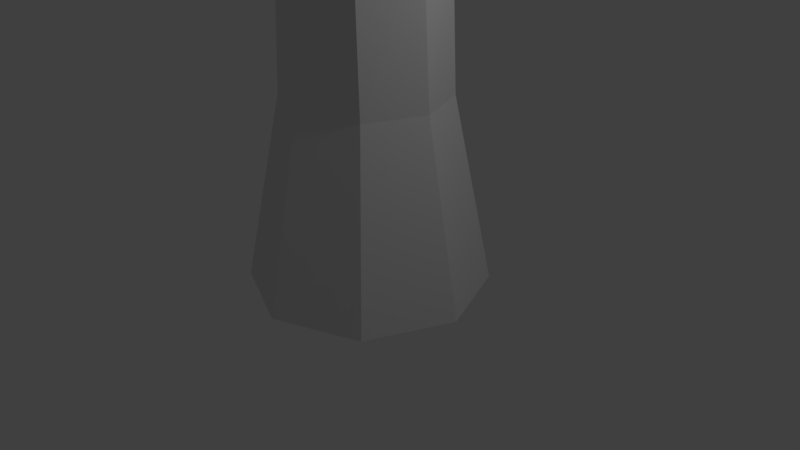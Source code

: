 # Source: tree_1.blend  (saved by Blender 2.78.0; exported with 4.5.12 LTS)
import bpy
from mathutils import Matrix  # noqa: F401  (used for matrix-valued properties, if any)

bpy.ops.wm.read_factory_settings(use_empty=True)
scene = bpy.context.scene
scene.name = 'Scene'

# ---- collections
col_collection_1 = bpy.data.collections.new('Collection 1'); scene.collection.children.link(col_collection_1)

# ---- world
world_world = bpy.data.worlds.new('World'); scene.world = world_world
world_world.color = (0.05088, 0.05088, 0.05088)
world_world.use_sun_shadow = False
world_world.sun_shadow_jitter_overblur = 0.0
world_world.cycles.sampling_method = 'MANUAL'

# ---- cameras
cam_camera = bpy.data.cameras.new('Camera')
cam_camera.clip_end = 100.0
cam_camera.lens = 35.0
cam_camera.sensor_width = 32.0
cam_camera.sensor_height = 18.0
cam_camera.ortho_scale = 7.314
cam_camera.dof.focus_distance = 0.0
cam_camera.dof.aperture_fstop = 128.0

# ---- lights
light_lamp = bpy.data.lights.new('Lamp', 'POINT')
light_lamp.transmission_factor = 0.0
light_lamp.cutoff_distance = 30.0
light_lamp.energy = 100.0
light_lamp.shadow_buffer_clip_start = 1.001
light_lamp.shadow_soft_size = 0.1
light_lamp.shadow_maximum_resolution = 0.006
light_lamp.use_absolute_resolution = True

# ---- meshes
me_cylinder = bpy.data.meshes.new('Cylinder')
me_cylinder.from_pydata([(-2.839e-08, 1.552, -0.3051), (-1.318e-08, 1.049, 2.138), (1.097, 1.097, -0.3051), (0.7419, 0.7419, 2.138), (1.552, -6.225e-08, -0.3051), (1.049, -4.448e-08, 2.138), (1.097, -1.097, -0.3051), (0.7419, -0.7419, 2.138), (-1.641e-07, -1.552, -0.3051), (-1.049e-07, -1.049, 2.138), (-1.097, -1.097, -0.3051), (-0.7419, -0.7419, 2.138), (-1.552, 2.409e-08, -0.3051), (-1.049, 1.39e-08, 2.138), (-1.097, 1.097, -0.3051), (-0.7419, 0.7419, 2.138), (0.03809, 0.9717, 4.252), (0.7073, 0.6604, 4.156), (0.9622, -0.03776, 4.117), (0.6534, -0.7138, 4.157), (-0.03809, -0.9717, 4.253), (-0.7073, -0.6604, 4.348), (-0.9622, 0.03776, 4.388), (-0.6534, 0.7138, 4.348), (0.3846, 0.8361, 6.751), (0.9693, 0.5641, 6.668), (1.192, -0.04594, 6.633), (0.9223, -0.6367, 6.668), (0.318, -0.862, 6.752), (-0.3841, -0.402, 7.417), (-0.5212, 0.01456, 7.29), (-0.3515, 0.4275, 7.416), (0.6999, 0.8245, 8.554), (1.291, 0.5532, 8.544), (1.517, -0.05652, 8.54), (1.246, -0.6476, 8.545), (0.636, -0.8737, 8.556), (-0.1686, -0.4106, 8.269), (-0.1891, 0.08345, 8.401), (-0.1375, 0.4189, 8.268), (0.752, 0.8259, 9.323), (1.384, 0.3647, 9.306), (1.556, -0.06041, 9.089), (1.395, -0.472, 9.363), (0.6882, -0.8723, 9.325), (0.09726, -0.601, 9.336), (-0.1288, 0.008727, 9.34), (0.1424, 0.5998, 9.335), (-0.1481, 0.5044, 7.874), (-0.2235, -0.4925, 7.836), (-3.549, -0.8297, 8.168), (-3.874, -0.7127, 8.01), (-3.987, -0.3302, 8.167), (-3.419, -0.7159, 8.833), (-3.667, -0.5278, 8.991), (-3.858, -0.2171, 8.832), (-3.836, -0.1922, 8.468), (-3.422, -0.7441, 8.472), (-4.338, -1.433, 8.535), (-4.572, -1.348, 8.421), (-4.653, -1.073, 8.535), (-4.244, -1.351, 9.014), (-4.423, -1.215, 9.127), (-4.561, -0.9916, 9.013), (-4.577, -0.9736, 8.751), (-4.247, -1.371, 8.754), (-2.443, 0.1965, 8.222), (-2.879, 0.0715, 8.277), (-2.344, 0.05292, 8.522), (-2.775, -0.01705, 8.614), (-2.087, 0.0004883, 7.671), (-3.06, -0.1092, 7.868), (0.8035, 0.8273, 12.15), (1.395, 0.556, 12.14), (1.621, -0.05372, 12.13), (1.349, -0.6448, 12.14), (0.7397, -0.8709, 12.15), (0.1487, -0.5997, 12.16), (-0.07736, 0.01012, 12.16), (0.1939, 0.6012, 12.16), (1.41, 0.3654, 9.805), (1.42, -0.4713, 9.942), (1.595, -0.05442, 10.16), (2.745, 0.2215, 9.35), (3.061, -0.01619, 9.162), (3.125, -0.3922, 9.398), (2.764, 0.2335, 9.841), (3.143, -0.3802, 9.898), (3.087, 0.005502, 10.09), (3.777, 0.7977, 9.337), (4.054, 0.5887, 9.172), (4.11, 0.2582, 9.38), (3.793, 0.8082, 9.769), (4.127, 0.2687, 9.819), (4.077, 0.6078, 9.986), (3.38, -0.05577, 9.761), (2.879, -0.4258, 9.92), (3.125, -0.3922, 9.398), (3.38, -0.05577, 9.761), (2.879, -0.4258, 9.92), (3.087, 0.005502, 10.09), (3.125, -0.3922, 9.398), (3.38, -0.05577, 9.761), (2.879, -0.4258, 9.92), (3.087, 0.005502, 10.09), (3.125, -0.3922, 9.398), (3.38, -0.05577, 9.761), (2.879, -0.4258, 9.92), (3.625, -0.5681, 10.45), (3.663, -0.9658, 9.758), (3.918, -0.6294, 10.12), (3.417, -0.9994, 10.28)], [(88, 96), (88, 95), (88, 100)], [(0, 1, 3, 2), (2, 3, 5, 4), (4, 5, 7, 6), (6, 7, 9, 8), (8, 9, 11, 10), (10, 11, 13, 12), (15, 13, 22, 23), (12, 13, 15, 14), (14, 15, 1, 0), (0, 2, 4, 6, 8, 10, 12, 14), (16, 23, 31, 24), (5, 3, 17, 18), (11, 9, 20, 21), (1, 15, 23, 16), (3, 1, 16, 17), (7, 5, 18, 19), (13, 11, 21, 22), (9, 7, 19, 20), (27, 26, 34, 35), (22, 21, 29, 30), (20, 19, 27, 28), (18, 17, 25, 26), (23, 22, 30, 31), (21, 20, 28, 29), (19, 18, 26, 27), (17, 16, 24, 25), (39, 38, 46, 47), (25, 24, 32, 33), (24, 31, 48, 39, 32), (49, 37, 53, 57), (28, 27, 35, 36), (26, 25, 33, 34), (38, 39, 68, 69, 55, 54), (29, 28, 36, 37, 49), (43, 81, 75, 76, 44), (37, 36, 44, 45), (33, 41, 42, 34), (33, 32, 40, 41), (32, 39, 47, 40), (38, 37, 45, 46), (36, 35, 43, 44), (34, 42, 43, 35), (57, 53, 61, 65), (56, 52, 60, 64), (29, 49, 57, 50), (30, 29, 50, 51), (37, 38, 54, 53), (39, 48, 66, 67, 56, 55, 69, 68), (31, 30, 51, 52, 71, 70), (48, 31, 70, 71, 52, 56, 67, 66), (59, 58, 65, 61, 62), (60, 59, 62, 63, 64), (54, 55, 63, 62), (52, 51, 59, 60), (50, 57, 65, 58), (55, 56, 64, 63), (53, 54, 62, 61), (51, 50, 58, 59), (73, 72, 79, 78, 77, 76, 75, 74), (42, 41, 80, 73, 74, 82), (47, 46, 78, 79), (44, 76, 77, 45), (43, 42, 82, 74, 75, 81), (41, 40, 72, 73, 80), (40, 47, 79, 72), (46, 45, 77, 78), (41, 42, 84, 83), (82, 42, 84, 88), (80, 82, 88, 86), (43, 81, 96, 87, 85), (41, 80, 86, 83), (42, 43, 85, 84), (81, 82, 88, 87, 96), (84, 85, 91, 90), (87, 88, 94, 93, 95), (90, 94, 92, 89), (91, 93, 94, 90), (88, 86, 92, 94), (86, 83, 89, 92), (85, 87, 95, 93, 91), (83, 84, 90, 89), (85, 96, 99, 97), (85, 95, 98, 97), (97, 99, 103, 101), (97, 98, 102, 101), (103, 101, 105, 107), (106, 104, 108, 110), (102, 100, 104, 106), (101, 102, 106, 105), (100, 103, 107, 104), (109, 110, 108, 111), (105, 106, 110, 109), (104, 107, 111, 108), (107, 105, 109, 111)])
me_cylinder.use_remesh_preserve_volume = False
me_cylinder.use_remesh_preserve_attributes = False
me_cylinder.use_mirror_vertex_groups = False
me_cylinder.update()

# ---- objects
ob_cylinder = bpy.data.objects.new('Cylinder', me_cylinder)
ob_lamp = bpy.data.objects.new('Lamp', light_lamp)
ob_camera = bpy.data.objects.new('Camera', cam_camera)

# ---- transforms, parenting, visibility, modifiers, constraints
ob_cylinder.location = (0.0, 0.0, 0.0)
ob_cylinder.lineart.crease_threshold = 0.0
ob_lamp.location = (4.076, 1.005, 5.904)
ob_lamp.rotation_euler = (0.6503, 0.05522, 1.866)
ob_lamp.lock_rotations_4d = False
ob_lamp.empty_display_type = 'ARROWS'
ob_lamp.color = (0.0, 0.0, 0.0, 0.0)
ob_lamp.lineart.crease_threshold = 0.0
ob_camera.location = (7.481, -6.508, 5.344)
ob_camera.rotation_euler = (1.109, 0.0, 0.8149)
ob_camera.lock_rotations_4d = False
ob_camera.empty_display_type = 'ARROWS'
ob_camera.color = (0.0, 0.0, 0.0, 0.0)
ob_camera.display_type = 'WIRE'
ob_camera.lineart.crease_threshold = 0.0

# ---- collection membership
col_collection_1.objects.link(ob_cylinder)
col_collection_1.objects.link(ob_lamp)
col_collection_1.objects.link(ob_camera)

# ---- scene / render settings (as saved in the file)
scene.camera = ob_camera
scene.frame_start = 1; scene.frame_end = 250; scene.frame_set(1)
scene.render.engine = 'BLENDER_EEVEE_NEXT'
scene.render.resolution_percentage = 50
scene.render.dither_intensity = 0.0
scene.cycles.use_denoising = False
scene.cycles.samples = 128
scene.cycles.sampling_pattern = 'TABULATED_SOBOL'
scene.cycles.light_sampling_threshold = 0.0
scene.cycles.use_adaptive_sampling = False
scene.cycles.use_light_tree = False
scene.cycles.blur_glossy = 0.0
scene.cycles.sample_clamp_indirect = 0.0
scene.view_settings.view_transform = 'Standard'
bpy.context.view_layer.update()
